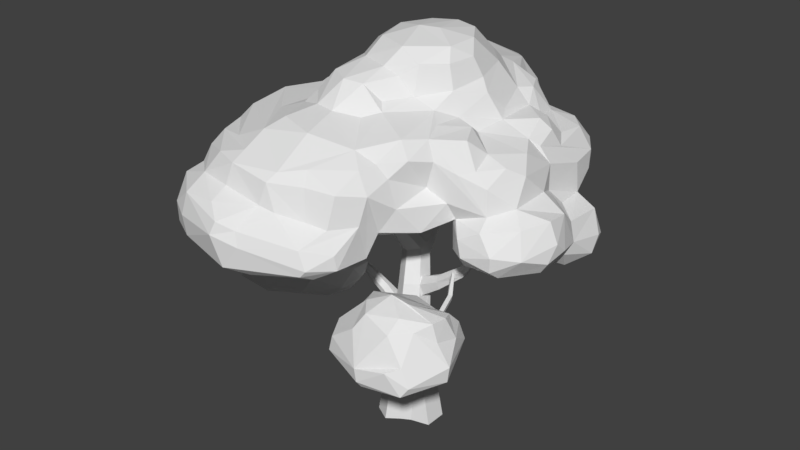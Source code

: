 # Source: large_bushy_tree_changed_step_3.blend  (saved by Blender 2.78.0; exported with 4.5.12 LTS)
import bpy
from mathutils import Matrix  # noqa: F401  (used for matrix-valued properties, if any)

bpy.ops.wm.read_factory_settings(use_empty=True)
scene = bpy.context.scene
scene.name = 'Scene'

# ---- collections
col_collection_1 = bpy.data.collections.new('Collection 1'); scene.collection.children.link(col_collection_1)

# ---- materials (node trees are filled in below, after node groups)
mat_bushy_tree_leafs = bpy.data.materials.new('bushy tree leafs')
mat_bushy_tree_leafs.alpha_threshold = 0.0
mat_bushy_tree_leafs.use_transparent_shadow = False
mat_bushy_tree_leafs.roughness = 0.5
mat_bushy_tree_leafs.line_color = (0.0, 0.0, 0.0, 1.0)
mat_bushy_tree_trunk = bpy.data.materials.new('bushy tree trunk')
mat_bushy_tree_trunk.alpha_threshold = 0.0
mat_bushy_tree_trunk.use_transparent_shadow = False
mat_bushy_tree_trunk.roughness = 0.5

# ---- material node trees

# ---- world
world_world = bpy.data.worlds.new('World'); scene.world = world_world
world_world.color = (0.05088, 0.05088, 0.05088)
world_world.use_sun_shadow = False
world_world.sun_shadow_jitter_overblur = 0.0
world_world.cycles.sampling_method = 'MANUAL'

# ---- meshes
me_mesh_001 = bpy.data.meshes.new('Mesh.001')
me_mesh_001.from_pydata([(9.98, 6.667, 1.848), (9.092, 5.838, 2.542), (9.969, 3.731, 4.797), (8.658, 6.653, 2.506), (8.367, 6.403, 3.731), (8.768, 4.193, 5.027), (8.674, 3.689, 5.38), (8.368, 2.434, 6.345), (8.123, 1.293, 7.535), (8.971, 0.06164, 7.506), (10.11, 2.0, 4.912), (9.332, 1.513, 6.135), (9.472, -0.6208, 6.916), (9.218, -1.993, 6.859), (8.916, -1.559, 7.476), (7.574, -0.607, 7.826), (7.274, -2.843, 7.466), (6.803, -3.575, 6.649), (7.592, -3.508, 6.38), (6.752, -4.85, 6.188), (6.128, -6.177, 5.187), (7.259, -5.593, 4.983), (8.49, -7.368, 4.407), (10.38, -4.875, 4.594), (9.329, -3.173, 5.097), (9.941, -2.218, 4.645), (9.817, -0.3294, 5.965), (10.42, 2.852, 4.765), (10.92, 3.782, 3.445), (10.12, 5.35, 2.541), (11.02, 5.766, 1.514), (11.22, 5.584, 0.7433), (12.47, 3.498, 0.3649), (12.43, 4.702, 0.7254), (12.56, 4.924, 1.41), (12.48, 4.797, 2.208), (11.65, 4.688, 3.07), (12.49, 3.774, 3.048), (12.65, 1.097, 3.761), (12.08, 0.9484, 4.201), (12.74, 0.05467, 3.313), (12.88, 1.579, 2.884), (13.11, 3.906, 2.012), (12.97, 2.992, 0.3939), (13.33, 2.359, 1.919), (13.16, 3.75, 1.115), (13.8, 3.18, -1.103), (13.85, 2.752, -2.021), (13.0, 1.188, -2.305), (14.78, 1.787, -1.997), (14.73, 2.595, -1.297), (14.53, 2.162, 0.05896), (13.54, 0.9284, 0.4769), (13.4, 2.453, 0.4261), (14.6, 0.002827, 0.2409), (13.71, -0.9693, 1.765), (13.71, -3.059, 1.701), (13.55, -2.215, 2.881), (12.99, -1.359, 3.509), (13.15, 0.3292, 2.494), (12.35, -0.3046, 3.678), (10.62, 0.3158, 4.482), (10.84, -0.1578, 4.159), (10.59, -1.701, 3.986), (10.24, -0.5423, 5.391), (10.93, -2.601, 4.585), (9.922, -3.78, 4.762), (10.25, -6.075, 3.955), (9.776, -5.922, 4.75), (9.401, -7.115, 3.934), (9.215, -7.959, 3.887), (9.854, -8.178, 2.962), (9.601, -8.007, -0.0147), (9.484, -9.828, 0.8113), (9.707, -8.551, 1.709), (9.086, -9.266, 3.18), (7.842, -9.722, 3.338), (8.085, -9.973, 1.931), (8.947, -9.65, 1.725), (8.475, -10.87, 1.124), (8.669, -10.26, -0.3881), (9.557, -9.764, 0.1165), (8.981, -8.183, -0.4486), (8.781, -6.734, 0.3744), (10.11, -4.908, 0.3997), (8.889, -4.444, 0.5421), (9.709, -3.203, 0.8113), (8.848, -3.594, 1.148), (8.051, -0.5883, 1.016), (9.088, 0.8053, 0.6916), (9.736, 1.668, 0.385), (7.976, 2.936, 0.0348), (10.41, 4.909, 0.2961), (10.4, 6.476, 0.2995), (10.18, 7.184, 0.862), (9.085, 7.588, 1.333), (8.045, 7.087, 2.299), (7.483, 7.025, 3.294), (7.932, 5.557, 4.997), (6.961, 3.01, 6.09), (7.496, 2.466, 6.739), (6.344, 2.575, 6.657), (7.018, 1.483, 7.603), (6.673, -0.9404, 7.854), (5.107, -0.3411, 7.526), (5.728, 1.202, 7.491), (5.11, 2.336, 6.505), (5.702, 3.171, 5.964), (5.352, 6.535, 4.62), (6.008, 7.183, 2.875), (6.413, 7.04, 1.426), (6.134, 6.418, 0.7396), (4.874, 5.197, 0.7031), (6.131, -0.06176, 0.7426), (7.46, -1.495, 1.218), (7.06, -2.849, 1.89), (6.869, -4.411, 1.689), (7.301, -5.676, 0.9872), (7.816, -6.705, -0.4303), (7.222, -8.62, -0.6611), (6.089, -11.4, -0.5913), (8.64, -10.99, 0.02484), (6.043, -11.96, 0.877), (6.923, -10.6, 2.252), (6.419, -10.5, 3.442), (7.576, -9.23, 3.911), (6.494, -8.058, 4.858), (6.647, -10.06, 3.81), (6.178, -10.74, 2.429), (5.82, -11.82, 1.54), (6.227, -9.479, -0.8522), (4.343, -7.098, -0.4561), (7.041, -6.133, 0.08995), (5.127, -5.414, 1.511), (4.898, -5.707, 1.43), (6.328, -3.906, 1.682), (4.741, -2.834, 1.566), (5.785, -1.469, 1.701), (6.004, 0.4614, 0.2497), (5.067, -0.2352, 0.1151), (5.886, 2.309, 0.1034), (5.339, 3.313, 0.3773), (4.569, 5.994, 1.033), (4.833, 5.255, 5.033), (6.174, 5.103, 5.559), (4.048, 5.913, 3.82), (4.316, 6.609, 1.811), (4.152, 6.563, 3.151), (4.425, 4.031, 5.161), (4.428, 3.103, 6.178), (5.1, 1.784, 6.542), (4.18, 0.5612, 6.341), (4.534, -1.262, 6.968), (5.574, -2.177, 7.463), (5.364, -3.08, 6.693), (5.81, -5.058, 6.264), (4.699, -4.366, 6.264), (5.134, -6.027, 5.228), (4.728, -7.57, 5.024), (4.43, -9.734, 4.101), (4.456, -10.49, 3.77), (4.277, -10.78, 2.782), (4.322, -11.66, 2.378), (5.099, -12.22, 1.901), (4.931, -12.44, 1.319), (5.255, -12.14, -0.2202), (4.569, -6.26, 0.1364), (4.181, -5.438, 1.434), (3.581, -3.144, 1.692), (4.172, -0.6974, -0.2325), (2.141, 0.1837, -0.6281), (4.421, 3.119, -0.3107), (3.25, 4.156, 0.1167), (4.049, 4.233, 0.5105), (3.868, 5.038, 1.244), (3.602, 4.537, 2.182), (3.808, 4.356, 4.171), (3.089, 2.814, 6.051), (3.95, -0.3721, 6.136), (2.728, 1.266, 6.032), (3.503, -1.655, 5.346), (3.884, -2.381, 5.531), (4.448, -2.16, 6.381), (4.137, -3.925, 5.84), (3.823, -3.464, 4.838), (4.237, -5.016, 5.393), (3.974, -5.628, 4.931), (3.269, -6.399, 4.736), (2.486, -2.082, 4.661), (3.064, -8.802, 4.096), (1.136, -6.922, 3.891), (1.617, -8.327, 3.87), (1.531, -9.075, 3.372), (1.456, -9.53, 2.677), (2.71, -10.56, 2.883), (3.228, -10.05, 3.81), (4.426, -8.572, 4.684), (2.65, -11.59, 2.273), (3.943, -10.82, -0.6601), (3.058, -8.684, -0.6442), (4.306, -9.602, -0.847), (3.623, -6.198, -0.0384), (3.654, -5.011, 1.434), (2.991, -5.633, -0.04217), (3.113, -4.253, 1.578), (2.974, -3.322, 0.5897), (4.574, -1.543, 0.7756), (3.83, -1.53, 0.3773), (2.637, -0.5429, -0.4605), (3.265, 4.065, 2.509), (2.124, 3.522, 2.492), (2.171, 3.587, 4.045), (2.589, 3.266, 5.391), (1.966, 2.961, 4.85), (0.8071, 3.441, 1.337), (2.198, 4.029, 1.635), (2.523, 3.301, -0.3568), (0.9157, 2.178, -0.1896), (0.9251, 3.255, 0.01141), (0.8898, 2.744, 1.91), (0.5534, 1.931, 2.828), (1.49, 2.256, 3.388), (1.501, 0.9104, 4.109), (1.826, 0.629, 4.718), (2.045, 1.758, 5.542), (2.733, 2.118, 6.136), (2.427, -0.01154, 5.184), (1.876, -1.995, 3.927), (1.395, -2.109, 3.581), (0.3392, -1.092, 3.595), (1.397, -0.828, 4.024), (0.265, -0.2101, 3.757), (-0.04665, -0.6891, 2.902), (-0.2384, -0.7168, 1.981), (0.05024, 0.9758, 3.04), (0.3927, 0.9106, 3.669), (-0.06129, 0.3848, 1.815), (0.09547, 1.563, 0.707), (0.3567, 1.775, 0.2918), (0.5258, 1.52, -0.3645), (0.2204, 0.9727, -1.449), (0.7616, 0.1594, -1.459), (0.3397, -2.187, -1.444), (0.74, -2.628, -0.5598), (0.4373, -5.637, -0.6517), (0.6664, -7.751, 0.4379), (0.6206, -7.568, 1.591), (0.7317, -6.231, 2.997), (0.6608, -5.228, 3.339), (0.6265, -4.335, 3.194), (1.045, -3.293, 3.911), (0.2935, -1.856, 2.711), (0.5602, -3.183, 2.426), (0.1318, -2.881, 2.032), (-0.3326, -2.134, 1.399), (-0.5867, -2.905, 1.289), (-0.2615, -4.658, 2.467), (-0.9634, -4.374, 2.072), (-1.093, -4.714, -0.1252), (-1.255, -5.193, 0.7189), (-0.01779, -6.091, 2.309), (-0.8983, -5.898, 1.98), (-0.8796, -6.527, 0.8779), (-0.8372, -6.134, -0.2601), (-0.5875, -4.763, -0.5274), (-0.5969, -3.443, -0.3982), (-0.9123, -3.257, 0.2925), (-1.287, -1.254, 1.393), (-1.253, -0.05382, 1.518), (-0.8671, 0.7519, 1.206), (-1.564, 0.8779, 0.4817), (-1.441, 0.4256, -1.508), (-0.5873, -0.8551, -1.729), (-0.6082, -2.345, -1.466), (-0.7597, -2.717, -0.5307), (-0.9408, -2.778, 0.2687), (-1.858, 0.3934, -0.925), (-1.831, -1.895, 0.121), (-1.802, -0.7941, 0.7065), (-1.559, -2.245, -0.9479), (-1.653, -1.527, -1.401), (-0.4407, 1.305, -1.125), (-1.338, 1.175, -0.9099), (1.139, -4.029, 4.518), (1.364, -6.318, 4.397), (1.296, -8.025, 2.695), (0.9698, -7.386, 2.1), (1.076, -10.23, 2.307), (0.9022, -10.5, 1.297), (1.569, -11.3, 1.419), (1.416, -11.15, 0.3565), (1.106, -9.921, -0.2214), (1.103, -7.589, -0.2162), (1.136, -3.278, -0.4374), (1.503, -2.904, 0.2446), (1.463, -1.974, 0.1844), (1.27, -1.107, -1.169), (2.195, -0.6707, -0.3149), (2.083, -4.069, -0.3383), (1.305, -4.675, -0.6869), (2.636, -4.042, 0.4014), (2.547, -6.718, -0.3422), (2.432, -11.36, -0.2198), (2.647, -11.78, 0.2811), (2.513, -11.84, 1.238), (1.475, -0.06417, -0.7894), (1.11, 0.9679, -0.6066), (0.6685, -9.255, 0.9541), (0.5131, 2.101, 1.684), (1.059, 3.73, 0.5089), (3.601, 4.602, 0.9426), (4.978, 1.327, -0.393), (5.911, -0.966, 1.004), (8.9, -10.94, 0.3331), (8.16, -6.022, 0.5876), (8.198, -4.733, 0.9897), (7.119, -5.125, 1.581), (7.83, -3.961, 2.448), (8.525, -3.829, 2.56), (8.567, -3.394, 2.535), (8.782, -2.933, 1.126), (8.266, 1.274, 0.1525), (7.986, 3.625, 0.1769), (8.028, 7.437, 0.2982), (7.734, 7.557, 0.7246), (7.939, 7.492, 1.601), (6.995, 6.635, 4.667), (7.005, 5.288, 0.1916), (6.383, 5.254, 0.4778), (9.214, 7.491, 0.404), (8.714, 6.569, 0.04437), (9.599, 5.073, 0.06804), (7.731, -3.388, 2.44), (8.412, 3.052, 5.774), (11.12, 2.966, 0.1479), (10.46, 0.04647, 0.6272), (10.69, 0.6824, 0.228), (11.02, 1.053, -1.22), (11.38, 1.984, -1.866), (11.29, 0.722, -1.675), (12.44, -0.1509, -2.03), (11.84, 1.337, -2.148), (11.8, 2.716, -1.923), (12.92, 3.123, -1.783), (12.06, 3.144, -0.01409), (11.34, 2.574, -0.1436), (13.54, -0.1555, -2.176), (12.29, -5.047, -0.3138), (13.8, -5.017, 0.163), (13.04, -4.752, 0.9931), (12.94, -4.114, 1.48), (12.82, -3.995, 2.665), (13.01, -2.941, 3.344), (12.04, -2.928, 3.729), (12.2, -3.979, 3.315), (11.55, -3.772, 4.485), (11.68, -4.605, 3.246), (11.41, -4.24, 0.9607), (12.0, -4.89, 0.4136), (11.33, -4.285, -0.496), (12.06, -4.482, -0.9484), (11.11, -2.924, -0.7415), (11.66, -2.832, -1.133), (10.96, -3.118, 0.625), (11.13, -4.06, 0.7362), (11.3, -4.74, 1.856), (10.48, -5.102, 2.493), (10.77, -5.024, 3.703), (9.893, -6.932, 3.335), (10.26, -6.846, 2.039), (9.778, -7.424, 1.026), (10.65, -1.548, 0.624), (10.69, -0.6438, -0.8132), (10.94, -0.5326, -1.394), (11.35, -1.993, -1.329), (12.72, -0.8686, -1.742), (10.81, -5.881, 0.7498), (9.348, -6.763, 0.5265), (12.72, -2.288, -1.397), (13.74, -4.941, -0.5733), (13.86, -4.445, -0.9689), (13.46, -3.478, -1.232), (14.38, -3.689, 1.13), (14.79, -4.125, -0.03412), (15.01, -2.385, 1.281), (14.86, -1.044, 1.085), (14.96, -0.2387, -0.5828), (14.82, -0.7559, -1.054), (14.95, -2.827, -1.008), (15.31, -2.87, -0.479), (15.43, -2.397, 0.3234), (15.41, -1.701, -0.2408), (14.48, -1.58, -1.275), (14.17, -0.6953, -1.619), (14.51, -0.1234, -1.945), (15.14, 1.151, -1.66), (15.08, 1.76, -0.9628), (13.18, 0.3015, 1.221), (11.87, 1.857, 4.016), (10.76, 2.057, 4.176), (11.07, 2.583, 3.648), (12.46, 2.218, 3.212), (9.481, 4.763, 3.316), (8.315, -2.969, 6.91), (8.333, -3.346, 5.534), (9.469, -2.029, 5.708), (7.507, -4.514, 5.453), (7.883, -4.941, 5.179), (2.337, -1.882, -4.76), (3.121, -1.798, -4.454), (2.266, -5.299, -5.33), (4.502, -6.178, -3.67), (3.369, -5.99, -2.98), (3.896, -4.428, -2.567), (3.645, -3.058, -2.754), (4.823, -3.085, -2.87), (4.922, -4.417, -2.828), (4.776, -5.682, -3.225), (5.149, -4.846, -4.527), (4.865, -3.867, -5.09), (4.497, -3.344, -5.136), (4.009, -6.459, -4.518), (4.396, -4.926, -5.202), (4.238, -2.138, -3.771), (3.496, -2.303, -3.247), (5.058, -2.98, -4.468), (5.483, -3.264, -3.628), (5.55, -3.842, -4.197), (5.507, -4.333, -3.591), (3.418, -1.651, -3.802), (2.565, -1.815, -2.515), (1.733, -1.21, -3.894), (2.477, -7.191, -4.407), (1.972, -7.087, -3.227), (1.155, -6.531, -2.841), (1.353, -4.931, -1.356), (1.25, -3.112, -1.67), (1.873, -2.325, -2.196), (1.582, -1.737, -2.479), (0.4762, -1.715, -3.951), (0.7341, -2.347, -2.572), (-0.235, -3.445, -2.691), (0.06093, -3.787, -1.869), (0.008259, -4.625, -1.843), (0.277, -5.515, -2.122), (1.169, -6.158, -2.085), (0.7003, -6.199, -3.288), (0.9981, -6.847, -3.223), (0.9125, -7.345, -4.31), (0.3433, -6.67, -4.19), (1.098, -6.686, -4.958), (0.209, -6.172, -4.977), (-0.4949, -6.199, -4.724), (0.02157, -5.293, -2.731), (-0.3913, -4.366, -2.522), (-1.077, -2.41, -4.19), (-0.143, -2.49, -4.893), (-1.1, -4.972, -4.973), (-1.326, -5.129, -4.479), (-1.672, -3.944, -4.487), (-1.204, -4.459, -3.002), (-0.9879, -2.855, -3.415), (-1.535, -3.257, -4.335), (-1.346, -3.446, -4.924), (-0.8441, -2.343, -4.658), (0.8141, -2.196, -4.766), (2.626, -2.8, -1.99), (3.288, -3.249, -2.124), (3.212, -4.812, -1.938), (2.489, -5.915, -1.947), (2.413, -6.371, -2.941), (2.818, -6.83, -4.024), (2.158, -6.879, -4.881), (2.408, -4.477, -5.215), (1.389, -3.743, -5.138), (11.72, -5.907, -2.66), (11.14, -5.169, -3.267), (11.75, -4.876, -4.094), (11.83, -5.434, -4.828), (10.86, -6.093, -4.97), (11.73, -9.241, -4.964), (12.17, -9.902, -3.709), (11.81, -8.524, -1.847), (10.66, -7.621, -1.542), (11.56, -7.618, -1.679), (12.99, -7.77, -2.022), (12.68, -6.25, -2.33), (13.03, -6.939, -2.11), (12.77, -5.645, -2.975), (12.95, -5.421, -3.873), (12.74, -5.58, -4.597), (12.56, -6.993, -4.786), (13.41, -6.64, -4.199), (13.12, -8.185, -4.878), (12.82, -9.659, -4.736), (13.1, -9.473, -4.306), (12.69, -9.436, -3.485), (12.6, -8.537, -2.239), (11.81, -9.266, -2.33), (13.25, -7.759, -2.844), (13.9, -7.747, -3.784), (13.81, -7.771, -4.529), (13.33, -6.572, -3.131), (9.109, -7.005, -2.227), (10.16, -6.414, -2.319), (10.24, -5.398, -2.768), (10.01, -5.113, -4.688), (10.94, -9.966, -4.849), (8.484, -7.733, -4.772), (8.817, -5.885, -4.349), (8.641, -6.811, -3.551), (8.765, -6.437, -2.789), (8.405, -8.495, -3.184), (8.944, -7.908, -2.734), (9.63, -8.071, -1.979), (9.947, -9.34, -2.689), (8.733, -9.329, -3.563), (10.75, -10.18, -3.923), (10.34, -8.953, -1.985), (10.86, -10.18, -4.541), (8.641, -9.441, -4.233), (8.396, -8.804, -4.589), (8.19, -7.572, -4.201), (8.89, -5.541, -3.253), (9.194, -5.475, -4.69), (9.858, -7.336, -4.852), (9.218, -5.176, -3.582)], [], [(402, 5, 2), (54, 51, 53, 52), (10, 6, 333), (2, 5, 6), (12, 9, 14), (9, 15, 14), (43, 32, 45, 53), (27, 28, 2), (36, 29, 402), (178, 152, 104, 151), (92, 32, 334), (37, 35, 36), (38, 401, 398), (38, 60, 40), (59, 40, 60), (41, 38, 40), (41, 37, 401), (45, 32, 33), (145, 147, 175, 176), (50, 49, 47), (50, 46, 51), (445, 434, 470, 469), (54, 52, 397), (58, 57, 59), (62, 25, 63), (64, 26, 405), (450, 410, 422, 472), (23, 67, 367), (69, 68, 22), (361, 362, 360, 359), (72, 74, 81), (88, 114, 312, 113, 89), (313, 73, 79), (121, 81, 313), (383, 390, 384, 382), (91, 90, 321), (92, 90, 322), (94, 0, 30), (30, 0, 29), (31, 93, 94), (94, 95, 0), (4, 97, 326), (389, 383, 380, 388), (102, 100, 101), (15, 102, 103), (351, 56, 57, 352), (407, 21, 22, 68), (13, 405, 26, 12), (143, 145, 176, 148), (119, 120, 130), (120, 121, 165), (330, 331, 322, 327), (17, 18, 403, 16), (124, 128, 123), (138, 139, 311), (171, 140, 311), (141, 140, 171), (173, 112, 141), (174, 142, 112), (146, 111, 142), (110, 146, 109), (147, 109, 146), (479, 524, 506, 478), (125, 70, 22, 126, 127), (154, 156, 155), (157, 155, 156), (166, 131, 201), (92, 334, 336, 90), (169, 206, 207), (174, 112, 173), (218, 238, 214, 309), (134, 133, 117, 132), (152, 178, 182), (182, 178, 181), (181, 183, 182), (298, 203, 301, 299), (189, 196, 284), (190, 189, 284), (189, 190, 191), (194, 195, 192), (196, 189, 159), (162, 194, 197), (356, 367, 366, 365, 350), (182, 154, 153, 152), (309, 310, 172), (209, 175, 215), (212, 176, 211), (274, 243, 293, 265), (225, 177, 212), (218, 216, 217), (523, 509, 510, 511), (221, 220, 235), (222, 223, 224), (223, 226, 224), (227, 188, 230), (228, 250, 227), (230, 229, 228), (236, 233, 232), (234, 236, 232), (234, 231, 235), (364, 363, 371, 372, 361, 359), (286, 247, 260), (247, 248, 260), (250, 228, 249), (232, 251, 229), (256, 257, 261), (260, 256, 261), (260, 261, 286), (263, 245, 262), (264, 244, 263), (255, 275, 266), (254, 267, 275), (273, 280, 272), (273, 279, 280), (273, 274, 279), (274, 275, 279), (278, 276, 277), (279, 277, 280), (271, 280, 276), (270, 276, 278), (270, 278, 268), (278, 267, 268), (278, 277, 267), (243, 274, 273), (242, 273, 272), (354, 356, 351, 352), (272, 280, 271), (276, 282, 271), (268, 233, 236), (277, 275, 267), (265, 266, 274), (265, 264, 258), (262, 259, 263), (128, 161, 162, 163), (250, 249, 248), (248, 249, 256), (234, 220, 219, 308), (193, 287, 194), (291, 302, 290), (243, 294, 293), (295, 294, 243), (205, 300, 294), (300, 298, 294), (293, 298, 299), (203, 298, 300), (203, 300, 202), (203, 201, 301), (213, 221, 222, 224), (287, 197, 194), (197, 287, 289), (289, 304, 197), (302, 291, 198), (298, 293, 294), (295, 205, 294), (170, 297, 305), (306, 305, 241), (170, 208, 297), (296, 242, 241), (242, 296, 243), (295, 243, 296), (290, 288, 291), (289, 288, 290), (286, 307, 287), (288, 307, 291), (288, 289, 287), (190, 192, 191), (190, 285, 192), (261, 246, 286), (263, 292, 245), (440, 439, 455, 461), (240, 306, 241), (239, 306, 240), (240, 281, 239), (238, 239, 281), (234, 308, 236), (236, 308, 237), (238, 217, 239), (231, 234, 232), (227, 230, 228), (223, 222, 230), (238, 218, 217), (170, 306, 217), (309, 172, 218), (210, 209, 215), (215, 214, 219), (300, 205, 204), (168, 204, 205), (168, 202, 204), (192, 193, 194), (191, 192, 195), (96, 3, 0, 95), (185, 184, 186), (179, 226, 180), (119, 82, 80, 120), (515, 514, 512, 516), (209, 176, 175), (172, 310, 173), (172, 171, 216), (311, 139, 169), (137, 136, 312), (206, 312, 136), (526, 505, 476, 477), (312, 206, 139), (167, 134, 166), (167, 166, 201), (84, 377, 314, 85), (164, 129, 163), (120, 165, 198), (165, 303, 198), (162, 197, 163), (159, 195, 160), (75, 76, 77, 78), (185, 157, 156), (16, 153, 154), (152, 153, 104), (96, 97, 4, 3), (149, 107, 148), (147, 145, 108), (109, 147, 108), (313, 122, 164, 165, 121), (134, 132, 166), (58, 60, 63, 353), (406, 404, 18, 19), (129, 128, 163), (61, 10, 64, 62), (71, 74, 72, 370), (171, 311, 170, 216), (33, 32, 92, 31), (124, 76, 127), (121, 120, 80), (315, 317, 318), (87, 319, 320), (97, 96, 109), (327, 328, 111), (51, 54, 386, 396), (327, 322, 328), (323, 111, 324), (324, 111, 110), (95, 324, 325), (95, 94, 329), (324, 95, 323), (323, 330, 327), (151, 225, 179, 178), (168, 205, 206, 136), (388, 380, 381, 392), (332, 135, 115), (320, 319, 332), (114, 320, 115), (135, 317, 116), (315, 85, 314), (87, 315, 318), (315, 117, 316), (135, 116, 133), (114, 115, 137), (157, 186, 184, 187, 158), (109, 108, 326), (144, 326, 108), (107, 106, 101), (101, 150, 105), (248, 190, 284, 283), (104, 105, 151), (102, 101, 105), (326, 144, 98), (96, 95, 325), (93, 330, 329), (335, 88, 89), (335, 336, 371), (373, 339, 340), (188, 226, 223, 230), (344, 343, 342), (334, 344, 345), (342, 338, 345), (46, 343, 344), (343, 47, 342), (340, 346, 375), (360, 379, 347), (348, 347, 379), (348, 358, 347), (349, 358, 348), (346, 48, 49, 394), (350, 365, 357), (357, 358, 349), (358, 364, 359), (48, 346, 340, 341), (367, 356, 23), (14, 15, 103, 16), (67, 368, 366), (489, 502, 500, 492), (377, 376, 370), (376, 377, 84), (84, 86, 364), (372, 373, 361), (373, 374, 361), (369, 370, 376), (368, 67, 69), (365, 376, 357), (364, 376, 84), (347, 359, 360), (354, 353, 355), (353, 63, 65), (99, 333, 98, 144), (56, 351, 350), (349, 56, 350), (383, 348, 379), (382, 348, 383), (385, 391, 386), (391, 390, 389), (392, 381, 378), (375, 393, 378), (386, 387, 395), (395, 387, 394), (50, 396, 395), (396, 50, 51), (385, 384, 390), (382, 349, 348), (383, 379, 380), (140, 91, 321, 138), (382, 56, 349), (349, 350, 357), (380, 379, 360), (381, 380, 360), (362, 381, 360), (341, 340, 339), (375, 373, 340), (338, 341, 339), (420, 473, 465, 408), (335, 89, 90), (285, 190, 247, 286), (86, 315, 87), (315, 86, 85), (377, 370, 83), (175, 147, 146, 174), (75, 71, 70), (41, 40, 59, 44, 42), (64, 25, 62), (62, 63, 60), (57, 56, 55), (525, 491, 493, 480), (53, 397, 52), (59, 55, 397), (397, 385, 54), (51, 46, 53), (50, 395, 49), (49, 48, 47), (50, 47, 46), (46, 43, 53), (524, 479, 525, 508), (32, 43, 344), (59, 60, 58), (41, 401, 38), (398, 400, 399), (39, 398, 399), (401, 400, 398), (37, 28, 401), (36, 28, 37), (42, 35, 37), (36, 35, 30), (34, 33, 31), (34, 31, 30), (35, 34, 30), (34, 45, 33), (93, 31, 92), (10, 61, 399), (24, 405, 404), (403, 18, 404), (24, 68, 23), (407, 404, 406), (264, 265, 299, 244), (345, 338, 337, 336), (19, 18, 17), (19, 17, 155), (103, 153, 16), (403, 13, 14), (12, 14, 13), (9, 12, 11), (15, 8, 102), (496, 495, 500, 497), (98, 6, 5), (98, 5, 402), (0, 1, 29), (3, 1, 0), (92, 322, 331), (142, 111, 112), (394, 387, 393), (27, 2, 6), (6, 98, 333), (346, 394, 393), (339, 373, 337), (336, 335, 90), (375, 374, 373), (322, 90, 91), (146, 142, 174), (11, 10, 333, 7, 8, 9), (297, 207, 295), (228, 229, 251), (143, 108, 145), (99, 144, 107), (211, 221, 213), (335, 371, 363, 86, 88), (422, 421, 472), (411, 471, 421), (412, 413, 468), (420, 419, 422), (418, 422, 419), (417, 412, 411), (418, 421, 422), (420, 408, 409), (423, 424, 415), (426, 423, 415), (429, 409, 431), (429, 431, 430), (431, 438, 430), (497, 485, 482, 498), (184, 188, 283, 187), (433, 434, 447), (469, 435, 445), (440, 441, 442), (474, 410, 457, 463, 456), (445, 444, 434), (446, 434, 444), (447, 446, 449), (448, 447, 449), (435, 443, 444, 445), (452, 449, 460), (460, 449, 453), (449, 446, 453), (457, 451, 452), (458, 459, 457), (459, 458, 460), (461, 462, 459), (66, 25, 24, 23), (459, 463, 457), (464, 456, 463), (462, 461, 455), (465, 456, 464), (439, 465, 464), (454, 460, 453), (458, 452, 460), (132, 118, 131, 166), (467, 424, 466), (424, 437, 466), (437, 440, 436), (196, 187, 283, 284), (471, 433, 432), (202, 167, 201, 203), (485, 484, 483, 482), (431, 409, 408), (103, 102, 105, 104), (469, 412, 468), (471, 411, 412), (471, 432, 421), (472, 421, 432), (385, 390, 391), (362, 374, 375, 378, 381), (65, 355, 353), (354, 352, 353), (315, 316, 317), (270, 237, 238, 282), (479, 491, 525), (496, 498, 517), (149, 177, 225, 106), (486, 484, 487), (492, 501, 491), (491, 501, 493), (493, 494, 480), (496, 481, 495), (462, 455, 464, 463), (485, 497, 499), (517, 498, 518, 515), (489, 492, 490), (500, 499, 497), (492, 500, 501), (403, 404, 405, 13), (490, 491, 478), (490, 492, 491), (477, 489, 490), (488, 489, 477), (159, 189, 191, 195), (457, 410, 450, 451), (510, 522, 512), (514, 503, 513), (516, 517, 515), (517, 520, 519), (520, 521, 507), (126, 196, 159, 160, 127), (123, 128, 129, 79), (526, 506, 509), (524, 509, 506), (199, 200, 198, 291, 292), (518, 482, 483), (477, 490, 478), (478, 506, 477), (476, 488, 477), (484, 475, 483), (476, 505, 475), (503, 523, 511), (518, 483, 514), (486, 502, 488), (502, 499, 500), (283, 188, 227, 250), (511, 510, 513), (494, 481, 519), (488, 475, 486), (484, 486, 475), (510, 512, 513), (69, 67, 68), (407, 406, 19), (314, 117, 315), (74, 78, 79, 73), (165, 164, 303), (235, 231, 222), (230, 222, 231), (76, 75, 125), (407, 19, 20), (487, 485, 499, 502), (168, 136, 202), (424, 429, 430), (424, 430, 437), (311, 169, 208, 170), (466, 437, 436), (466, 436, 435), (424, 414, 413), (447, 434, 446), (161, 160, 194), (197, 304, 164), (266, 259, 257), (301, 292, 244), (321, 89, 113, 138), (29, 1, 402), (98, 402, 4), (8, 7, 100), (9, 8, 15), (6, 10, 27), (20, 19, 155), (407, 24, 404), (68, 24, 407), (11, 26, 64, 10), (136, 137, 115, 135), (399, 27, 10), (402, 28, 36), (36, 30, 29), (38, 398, 39), (42, 44, 45), (46, 47, 343), (55, 385, 397), (57, 58, 352), (55, 59, 57), (62, 399, 61), (62, 39, 399), (65, 63, 25), (67, 23, 68), (75, 70, 125), (82, 118, 72), (83, 72, 118), (320, 86, 87), (320, 88, 86), (93, 329, 94), (94, 30, 31), (22, 21, 20, 126), (25, 64, 405, 24), (316, 117, 133), (127, 160, 124), (71, 75, 78, 74), (215, 175, 310, 309), (311, 140, 138), (110, 111, 146), (144, 108, 143), (103, 104, 153), (17, 154, 155), (202, 136, 135, 133, 167), (139, 206, 169), (172, 173, 171), (181, 178, 180), (184, 181, 180), (185, 181, 184), (181, 185, 183), (183, 156, 182), (156, 183, 185), (180, 188, 184), (180, 226, 188), (522, 509, 524, 508), (198, 303, 302), (201, 131, 301), (176, 209, 210, 211), (271, 282, 281, 240), (213, 212, 211), (221, 210, 219), (214, 215, 309), (214, 308, 219), (225, 212, 213, 224), (220, 221, 219), (124, 123, 77, 76), (179, 225, 224), (83, 132, 314, 377), (229, 231, 232), (222, 221, 235), (272, 241, 242), (293, 299, 265), (244, 292, 263), (254, 255, 253), (253, 251, 254), (255, 257, 253), (253, 257, 256), (257, 255, 266), (261, 257, 259), (259, 262, 261), (248, 256, 260), (255, 254, 275), (268, 269, 270), (277, 276, 280), (276, 270, 282), (277, 279, 275), (266, 275, 274), (242, 243, 273), (282, 238, 281), (271, 240, 272), (290, 303, 304, 289), (237, 270, 269), (236, 237, 269), (268, 236, 269), (233, 267, 254), (263, 258, 264), (259, 258, 263), (262, 245, 246), (262, 246, 261), (258, 266, 265), (259, 266, 258), (256, 252, 253), (253, 252, 251), (251, 252, 228), (252, 256, 249), (190, 248, 247), (193, 285, 287), (297, 295, 296), (204, 202, 300), (303, 290, 302), (291, 307, 245, 292), (295, 207, 205), (217, 306, 239), (306, 170, 305), (241, 305, 296), (297, 296, 305), (299, 301, 244), (307, 246, 245), (286, 246, 307), (160, 161, 128, 124), (301, 199, 292), (307, 288, 287), (285, 286, 287), (192, 285, 193), (240, 241, 272), (308, 214, 238), (308, 238, 237), (233, 268, 267), (230, 231, 229), (216, 170, 217), (172, 216, 218), (221, 211, 210), (175, 174, 310), (169, 207, 208), (297, 208, 207), (354, 355, 23, 356), (303, 164, 304), (162, 161, 194), (194, 160, 195), (196, 158, 187), (342, 47, 48, 341), (106, 225, 150, 101), (178, 179, 180), (150, 225, 151), (173, 141, 171), (113, 312, 139), (133, 134, 167), (163, 197, 164), (143, 148, 107, 144), (20, 155, 157), (17, 16, 154), (130, 200, 199, 119), (138, 113, 139), (317, 332, 319, 318), (126, 20, 157, 158), (122, 129, 164), (126, 158, 196), (76, 125, 127), (79, 78, 77), (79, 77, 123), (79, 129, 122, 313), (118, 82, 119), (132, 83, 118), (504, 505, 503, 483), (319, 87, 318), (114, 88, 320), (96, 325, 110), (326, 97, 109), (96, 110, 109), (111, 323, 327), (110, 325, 324), (95, 329, 323), (332, 317, 135), (320, 332, 115), (314, 132, 117), (133, 116, 316), (114, 137, 312), (99, 100, 7, 333), (102, 8, 100), (99, 107, 101, 100), (371, 336, 372), (344, 334, 32), (345, 344, 342), (376, 364, 357), (130, 120, 198, 200), (369, 71, 370), (361, 374, 362), (56, 384, 385, 55), (376, 365, 369), (369, 365, 366), (367, 67, 366), (86, 363, 364), (409, 429, 423, 425), (347, 358, 359), (357, 364, 358), (350, 351, 356), (525, 480, 507, 508), (352, 58, 353), (368, 71, 369, 366), (391, 389, 388, 387), (387, 386, 391), (72, 81, 80, 82), (389, 390, 383), (393, 387, 392), (393, 375, 346), (378, 393, 392), (392, 387, 388), (394, 49, 395), (23, 355, 65, 66), (395, 396, 386), (1, 3, 4, 402), (338, 342, 341), (334, 345, 336), (337, 338, 339), (372, 337, 373), (372, 336, 337), (321, 90, 89), (86, 84, 85), (370, 72, 83), (69, 70, 71, 368), (80, 81, 121), (74, 73, 81), (53, 45, 44, 397), (382, 384, 56), (44, 59, 397), (43, 46, 344), (233, 254, 251, 232), (34, 42, 45), (35, 42, 34), (41, 42, 37), (14, 16, 403), (410, 474, 473, 422), (66, 65, 25), (70, 69, 22), (21, 407, 20), (26, 11, 12), (98, 4, 326), (330, 93, 331), (27, 399, 400), (93, 92, 331), (401, 28, 400), (2, 28, 402), (28, 27, 400), (386, 54, 385), (60, 39, 62), (150, 151, 105), (38, 39, 60), (206, 205, 207), (416, 428, 426, 415), (252, 249, 228), (329, 330, 323), (174, 173, 310), (219, 210, 215), (107, 149, 106), (148, 176, 212), (179, 224, 226), (235, 220, 234), (468, 414, 467), (415, 424, 413), (411, 421, 418), (423, 429, 424), (426, 425, 423), (427, 426, 428), (465, 439, 431, 408), (427, 428, 418), (425, 426, 427), (425, 427, 419), (448, 450, 472, 432), (451, 450, 448, 449), (448, 432, 433), (433, 447, 448), (453, 444, 443, 454), (451, 449, 452), (460, 454, 441, 461), (457, 452, 458), (459, 462, 463), (412, 417, 416, 413), (459, 460, 461), (455, 439, 464), (441, 440, 461), (442, 441, 454), (453, 446, 444), (435, 442, 443), (442, 454, 443), (436, 440, 442), (438, 439, 440), (430, 438, 437), (469, 468, 435), (412, 469, 470), (424, 467, 414), (433, 471, 470), (425, 420, 409), (427, 418, 419), (428, 416, 417), (413, 414, 468), (512, 521, 520, 516), (116, 317, 316), (519, 481, 517), (481, 496, 517), (498, 482, 518), (484, 485, 487), (495, 481, 494), (502, 486, 487), (501, 494, 493), (465, 473, 474, 456), (497, 498, 496), (494, 501, 495), (488, 476, 475), (502, 489, 488), (483, 503, 514), (526, 523, 505), (508, 507, 521), (467, 466, 435, 468), (517, 516, 520), (519, 520, 507), (521, 522, 508), (512, 514, 513), (522, 521, 512), (509, 523, 526), (510, 509, 522), (526, 477, 506), (119, 199, 301, 131, 118), (494, 519, 507), (479, 478, 491), (475, 505, 504), (483, 475, 504), (495, 501, 500), (518, 514, 515), (503, 505, 523), (503, 511, 513), (480, 494, 507), (81, 73, 313), (156, 154, 182), (419, 420, 425), (157, 185, 186), (411, 418, 428, 417), (283, 250, 248), (473, 420, 422), (438, 431, 439), (437, 438, 440), (416, 415, 413), (141, 112, 111, 328, 322, 91, 140), (436, 442, 435), (412, 470, 471), (470, 434, 433), (149, 148, 212, 177)])
me_mesh_001.materials.append(mat_bushy_tree_leafs)
me_mesh_001.use_remesh_preserve_volume = False
me_mesh_001.use_remesh_preserve_attributes = False
me_mesh_001.use_mirror_vertex_groups = False
me_mesh_001.update()
me_circle = bpy.data.meshes.new('Circle')
me_circle.from_pydata([(0.222, 0.8332, -0.1342), (-0.7153, 0.4068, -0.1342), (-0.8962, -0.7905, -0.1342), (0.2109, -0.8209, -0.1342), (1.307, -0.4257, -0.1342), (0.5683, 0.6333, -0.1342), (4.643e-09, 0.7927, 3.069), (-0.6636, 0.4096, 3.069), (-0.6636, -0.3567, 3.069), (7.163e-08, -0.7398, 3.069), (0.6636, -0.3567, 3.069), (0.6636, 0.4096, 3.069), (-0.1884, 1.15, 4.917), (-0.7312, 0.8662, 4.886), (-0.7929, 0.2977, 5.108), (-0.3118, 0.01343, 5.361), (0.231, 0.2977, 5.392), (0.2927, 0.8662, 5.17), (-0.7497, 1.293, 6.938), (-1.071, 1.245, 6.364), (-1.058, 0.8438, 6.318), (-0.6126, 0.5766, 6.444), (-0.1659, 0.8438, 6.565), (-0.1787, 1.245, 6.611), (-1.314, 0.8454, 7.634), (-1.52, 0.7005, 7.419), (-1.439, 0.4106, 7.282), (-1.151, 0.2656, 7.359), (-0.9454, 0.4106, 7.574), (-1.027, 0.7005, 7.711), (-2.166, -0.3964, 8.415), (-2.271, -0.4891, 8.145), (-2.103, -0.6745, 7.972), (-1.83, -0.7672, 8.069), (-1.725, -0.6745, 8.339), (-1.893, -0.4891, 8.512), (-3.112, -2.221, 8.403), (-3.199, -2.289, 8.187), (-3.076, -2.357, 7.968), (-2.8, -2.446, 8.056), (-2.737, -2.478, 8.352), (-2.944, -2.38, 8.476), (-0.4177, 1.42, 5.743), (-0.05497, 1.256, 6.227), (-0.9818, 1.26, 5.967), (-0.932, 2.592, 7.599), (-1.153, 2.505, 7.264), (-0.5693, 2.505, 7.426), (-0.7746, 2.849, 7.033), (-0.4996, 2.604, 7.215), (-1.107, 2.608, 7.047), (-1.171, 5.232, 8.496), (-1.354, 5.16, 8.217), (-0.8695, 5.16, 8.351), (-1.04, 5.445, 8.025), (-0.8116, 5.242, 8.176), (-1.316, 5.245, 8.037), (-1.596, 6.861, 10.03), (-2.953, -2.571, 8.424), (-3.208, -2.481, 8.135), (-3.896, -2.915, 9.054), (-4.063, -2.856, 8.866), (-3.973, -2.797, 8.983), (-3.134, -2.675, 8.28), (-3.908, -3.041, 9.019), (-4.068, -2.984, 8.837), (-3.994, -3.089, 8.909), (-2.616, -3.489, 8.197), (-2.828, -3.413, 7.957), (-2.793, -3.48, 8.131), (-2.69, -3.353, 7.842), (-2.495, -3.359, 7.906), (-2.466, -3.432, 8.095), (-1.758, -4.846, 8.57), (-1.923, -4.788, 8.382), (-1.895, -4.811, 8.525), (-1.819, -4.797, 8.277), (-1.669, -4.835, 8.319), (-1.644, -4.859, 8.475), (-5.067, -2.825, 10.12), (-5.234, -2.766, 9.928), (-5.122, -2.708, 10.02), (-5.111, -2.948, 10.11), (-5.271, -2.891, 9.928), (-5.215, -2.995, 10.02), (0.3133, 0.3215, 4.951), (0.3451, 0.6353, 4.84), (0.1837, 0.8199, 5.511), (0.1514, 0.5123, 5.628), (1.014, 0.2907, 5.787), (1.047, 0.8503, 5.689), (1.09, 0.3472, 5.486), (1.106, 0.6552, 5.44), (0.9457, 0.778, 5.918), (0.9287, 0.4755, 5.969), (2.032, 0.3478, 6.542), (2.058, 0.8073, 6.53), (2.091, 0.4534, 6.319), (2.103, 0.6936, 6.319), (1.98, 0.7049, 6.697), (1.966, 0.4683, 6.701), (3.311, 0.7617, 8.346), (1.614, 0.3244, 6.232), (1.803, 0.335, 6.372), (1.775, 0.3735, 6.183), (1.655, 0.4162, 6.41), (2.108, -0.4792, 5.865), (2.271, -0.3839, 6.005), (2.247, -0.3981, 5.817), (2.143, -0.4588, 6.043), (2.451, -1.528, 5.719), (2.614, -1.433, 5.859), (2.59, -1.447, 5.67), (2.486, -1.508, 5.897), (-0.731, -0.01556, 4.132), (-0.6985, 0.6457, 4.008), (-0.6869, 0.4167, 3.696), (-0.6938, 0.03488, 3.748), (-0.7431, 0.2171, 4.468), (-0.711, 0.6056, 4.344), (-1.459, 0.1953, 4.599), (-1.466, 0.6086, 4.52), (-1.523, 0.4655, 4.333), (-1.517, 0.2268, 4.366), (-1.397, 0.3407, 4.801), (-1.404, 0.5835, 4.721), (-2.336, 0.2488, 5.098), (-2.341, 0.5558, 5.039), (-2.383, 0.4495, 4.901), (-2.378, 0.2722, 4.925), (-2.289, 0.3568, 5.248), (-2.294, 0.5372, 5.188), (-3.277, 0.2488, 5.356), (-3.282, 0.5558, 5.297), (-3.325, 0.4495, 5.158), (-3.319, 0.2722, 5.182), (-3.231, 0.3568, 5.505), (-3.236, 0.5372, 5.446), (-0.2548, -1.161, -0.1342), (-0.7153, -0.2777, -0.1342), (-0.8489, 0.9427, -0.1342), (-0.2282, 1.301, -0.1342), (1.307, 0.4516, -0.1342), (0.5793, -0.6082, -0.1342), (-1.072, -0.1111, -0.1342), (-1.072, 0.2877, -0.1342)], [], [(142, 11, 10, 4), (138, 9, 8, 2), (140, 7, 6, 141), (0, 6, 11, 5), (143, 10, 9, 3), (139, 8, 144), (11, 17, 86, 85, 16, 10), (9, 15, 14, 114, 8), (7, 115, 13, 12, 6), (6, 12, 17, 11), (10, 16, 15, 9), (8, 114, 117, 116, 115, 7), (16, 22, 21, 15), (14, 20, 19, 44, 13), (87, 93, 90, 17), (15, 21, 20, 14), (13, 44, 42, 12), (12, 42, 43, 17), (21, 27, 26, 20), (19, 25, 24, 18), (18, 24, 29, 23), (22, 28, 27, 21), (20, 26, 25, 19), (23, 29, 28, 22), (26, 32, 31, 25), (29, 35, 34, 28), (27, 33, 32, 26), (25, 31, 30, 24), (24, 30, 35, 29), (28, 34, 33, 27), (31, 37, 36, 30), (30, 36, 41, 35), (34, 40, 39, 33), (32, 38, 59, 37, 31), (33, 39, 38, 32), (46, 52, 56, 50), (23, 47, 45, 18), (18, 45, 46, 19), (49, 55, 53, 47), (43, 49, 47, 23), (44, 50, 48, 42), (19, 46, 50, 44), (42, 48, 49, 43), (56, 57, 54), (53, 57, 51), (45, 51, 52, 46), (48, 54, 55, 49), (47, 53, 51, 45), (50, 56, 54, 48), (55, 57, 53), (52, 57, 56), (51, 57, 52), (54, 57, 55), (36, 62, 60, 41), (37, 61, 62, 36), (58, 64, 66, 63), (59, 63, 66, 65), (58, 41, 60, 64), (59, 65, 61, 37), (63, 69, 67, 58), (63, 59, 68, 69), (40, 72, 71, 39), (39, 71, 70, 38), (40, 58, 67, 72), (38, 70, 68, 59), (69, 75, 73, 67), (67, 73, 78, 72), (72, 78, 77, 71), (70, 76, 74, 68), (69, 68, 74, 75), (71, 77, 76, 70), (64, 82, 84, 66), (65, 83, 80, 61), (62, 81, 79, 60), (65, 66, 84, 83), (61, 80, 81, 62), (60, 79, 82, 64), (35, 41, 58, 40, 34), (89, 102, 105, 103, 95, 100, 94), (16, 89, 94, 88), (87, 17, 43, 23, 22, 16, 88), (91, 97, 95, 103, 104, 102, 89), (86, 92, 91, 85), (88, 94, 93, 87), (17, 90, 92, 86), (85, 91, 89, 16), (93, 99, 96, 90), (92, 98, 97, 91), (94, 100, 99, 93), (90, 96, 98, 92), (98, 101, 97), (100, 101, 99), (96, 101, 98), (97, 101, 95), (95, 101, 100), (99, 101, 96), (108, 112, 110, 106), (103, 107, 108, 104), (102, 106, 109, 105), (109, 113, 111, 107), (105, 109, 107, 103), (104, 108, 106, 102), (106, 110, 113, 109), (107, 111, 112, 108), (124, 130, 126, 120), (114, 14, 13, 115, 119, 118), (115, 121, 125, 119), (118, 124, 120, 114), (117, 123, 122, 116), (119, 125, 124, 118), (114, 120, 123, 117), (116, 122, 121, 115), (123, 129, 128, 122), (125, 131, 130, 124), (120, 126, 129, 123), (122, 128, 127, 121), (121, 127, 131, 125), (126, 132, 135, 129), (128, 134, 133, 127), (127, 133, 137, 131), (130, 136, 132, 126), (129, 135, 134, 128), (131, 137, 136, 130), (10, 143, 4), (142, 5, 11), (6, 0, 141), (140, 1, 7), (8, 139, 2), (138, 3, 9), (144, 8, 7, 145), (145, 7, 1)])
me_circle.materials.append(mat_bushy_tree_trunk)
me_circle.use_remesh_preserve_volume = False
me_circle.use_remesh_preserve_attributes = False
me_circle.use_mirror_vertex_groups = False
me_circle.update()

# ---- objects
ob_mball_002 = bpy.data.objects.new('Mball.002', me_mesh_001)
ob_circle = bpy.data.objects.new('Circle', me_circle)

# ---- transforms, parenting, visibility, modifiers, constraints
ob_mball_002.location = (-6.447, 2.64, 8.527)
ob_mball_002.scale = (0.7902, 0.7902, 0.7902)
ob_mball_002.lineart.crease_threshold = 0.0
ob_circle.location = (0.0, 0.0, 0.0)
ob_circle.lineart.crease_threshold = 0.0

# ---- collection membership
col_collection_1.objects.link(ob_mball_002)
col_collection_1.objects.link(ob_circle)

# ---- scene / render settings (as saved in the file)
scene.frame_start = 1; scene.frame_end = 250; scene.frame_set(1)
scene.render.engine = 'BLENDER_EEVEE_NEXT'
scene.render.resolution_percentage = 50
scene.render.dither_intensity = 0.0
scene.cycles.use_denoising = False
scene.cycles.samples = 128
scene.cycles.sampling_pattern = 'TABULATED_SOBOL'
scene.cycles.light_sampling_threshold = 0.0
scene.cycles.use_adaptive_sampling = False
scene.cycles.use_light_tree = False
scene.cycles.blur_glossy = 0.0
scene.cycles.sample_clamp_indirect = 0.0
scene.view_settings.view_transform = 'Standard'
bpy.context.view_layer.update()

# ---- added for rendering (the .blend has no active camera and no usable light): camera, sun
cam_auto = bpy.data.cameras.new('AutoCamera')
cam_auto.lens = 50.0
cam_auto.sensor_width = 36.0
cam_auto.clip_end = 1000.0
ob_auto_camera = bpy.data.objects.new('AutoCamera', cam_auto)
scene.collection.objects.link(ob_auto_camera)
ob_auto_camera.location = (22.6541, -27.7605, 26.2889)
ob_auto_camera.rotation_euler = (1.09748, -7.21219e-08, 0.694738)
scene.camera = ob_auto_camera
light_auto_sun = bpy.data.lights.new('AutoSun', 'SUN')
light_auto_sun.energy = 3.0
light_auto_sun.angle = 0.0523599
ob_auto_sun = bpy.data.objects.new('AutoSun', light_auto_sun)
scene.collection.objects.link(ob_auto_sun)
ob_auto_sun.rotation_euler = (0.872665, 0.174533, 0.523599)
bpy.context.view_layer.update()
